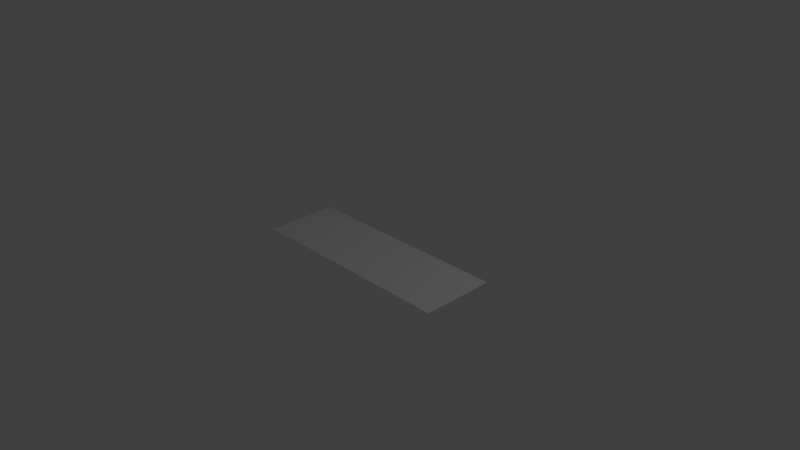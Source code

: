 # Source: SimplePlane3x1.blend  (saved by Blender 2.74.0; exported with 4.5.12 LTS)
import bpy
from mathutils import Matrix  # noqa: F401  (used for matrix-valued properties, if any)

bpy.ops.wm.read_factory_settings(use_empty=True)
scene = bpy.context.scene
scene.name = 'Scene'

# ---- collections
col_collection_1 = bpy.data.collections.new('Collection 1'); scene.collection.children.link(col_collection_1)

# ---- world
world_world = bpy.data.worlds.new('World'); scene.world = world_world
world_world.color = (0.05088, 0.05088, 0.05088)
world_world.use_sun_shadow = False
world_world.sun_shadow_jitter_overblur = 0.0
world_world.cycles.sampling_method = 'MANUAL'
world_world.cycles.sample_map_resolution = 256

# ---- cameras
cam_camera = bpy.data.cameras.new('Camera')
cam_camera.clip_end = 100.0
cam_camera.lens = 35.0
cam_camera.sensor_width = 32.0
cam_camera.sensor_height = 18.0
cam_camera.ortho_scale = 7.314
cam_camera.dof.focus_distance = 0.0
cam_camera.dof.aperture_fstop = 128.0

# ---- lights
light_lamp = bpy.data.lights.new('Lamp', 'POINT')
light_lamp.transmission_factor = 0.0
light_lamp.cutoff_distance = 30.0
light_lamp.energy = 100.0
light_lamp.shadow_buffer_clip_start = 1.001
light_lamp.shadow_soft_size = 0.1
light_lamp.shadow_maximum_resolution = 0.006
light_lamp.use_absolute_resolution = True
light_lamp.cycles.use_multiple_importance_sampling = False

# ---- meshes
me_plane = bpy.data.meshes.new('Plane')
me_plane.from_pydata([(1.5, -0.5, 0.0), (-1.5, -0.5, 0.0), (1.5, 0.5, 0.0), (-1.5, 0.5, 0.0)], [], [(1, 3, 2, 0)])
_uv = me_plane.uv_layers.new(name='UVMap')
_uv.uv.foreach_set('vector', [1.0, 0.0, 1.0, 1.0, 0.0, 1.0, 0.0, 0.0])
me_plane.use_remesh_preserve_volume = False
me_plane.use_remesh_preserve_attributes = False
me_plane.use_mirror_vertex_groups = False
me_plane.update()

# ---- objects
ob_plane3x1 = bpy.data.objects.new('Plane3x1', me_plane)
ob_lamp = bpy.data.objects.new('Lamp', light_lamp)
ob_camera = bpy.data.objects.new('Camera', cam_camera)

# ---- transforms, parenting, visibility, modifiers, constraints
ob_plane3x1.location = (0.0, 0.0, 0.0)
ob_plane3x1.lineart.crease_threshold = 0.0
ob_lamp.location = (4.076, 1.005, 5.904)
ob_lamp.rotation_euler = (0.6503, 0.05522, 1.866)
ob_lamp.lock_rotations_4d = False
ob_lamp.empty_display_type = 'ARROWS'
ob_lamp.color = (0.0, 0.0, 0.0, 0.0)
ob_lamp.lineart.crease_threshold = 0.0
ob_camera.location = (7.481, -6.508, 5.344)
ob_camera.rotation_euler = (1.109, 0.01082, 0.8149)
ob_camera.lock_rotations_4d = False
ob_camera.empty_display_type = 'ARROWS'
ob_camera.color = (0.0, 0.0, 0.0, 0.0)
ob_camera.display_type = 'WIRE'
ob_camera.lineart.crease_threshold = 0.0

# ---- collection membership
col_collection_1.objects.link(ob_plane3x1)
col_collection_1.objects.link(ob_lamp)
col_collection_1.objects.link(ob_camera)

# ---- scene / render settings (as saved in the file)
scene.camera = ob_camera
scene.frame_start = 1; scene.frame_end = 250; scene.frame_set(1)
scene.render.engine = 'BLENDER_EEVEE_NEXT'
scene.render.image_settings.color_mode = 'RGB'
scene.render.image_settings.compression = 90
scene.render.resolution_percentage = 50
scene.render.dither_intensity = 0.0
scene.render.bake_margin = 2
scene.cycles.use_denoising = False
scene.cycles.samples = 10
scene.cycles.sampling_pattern = 'TABULATED_SOBOL'
scene.cycles.light_sampling_threshold = 0.0
scene.cycles.use_adaptive_sampling = False
scene.cycles.use_light_tree = False
scene.cycles.blur_glossy = 0.0
scene.cycles.volume_bounces = 1
scene.cycles.pixel_filter_type = 'GAUSSIAN'
scene.cycles.sample_clamp_indirect = 0.0
scene.view_settings.view_transform = 'Standard'
bpy.context.view_layer.update()
